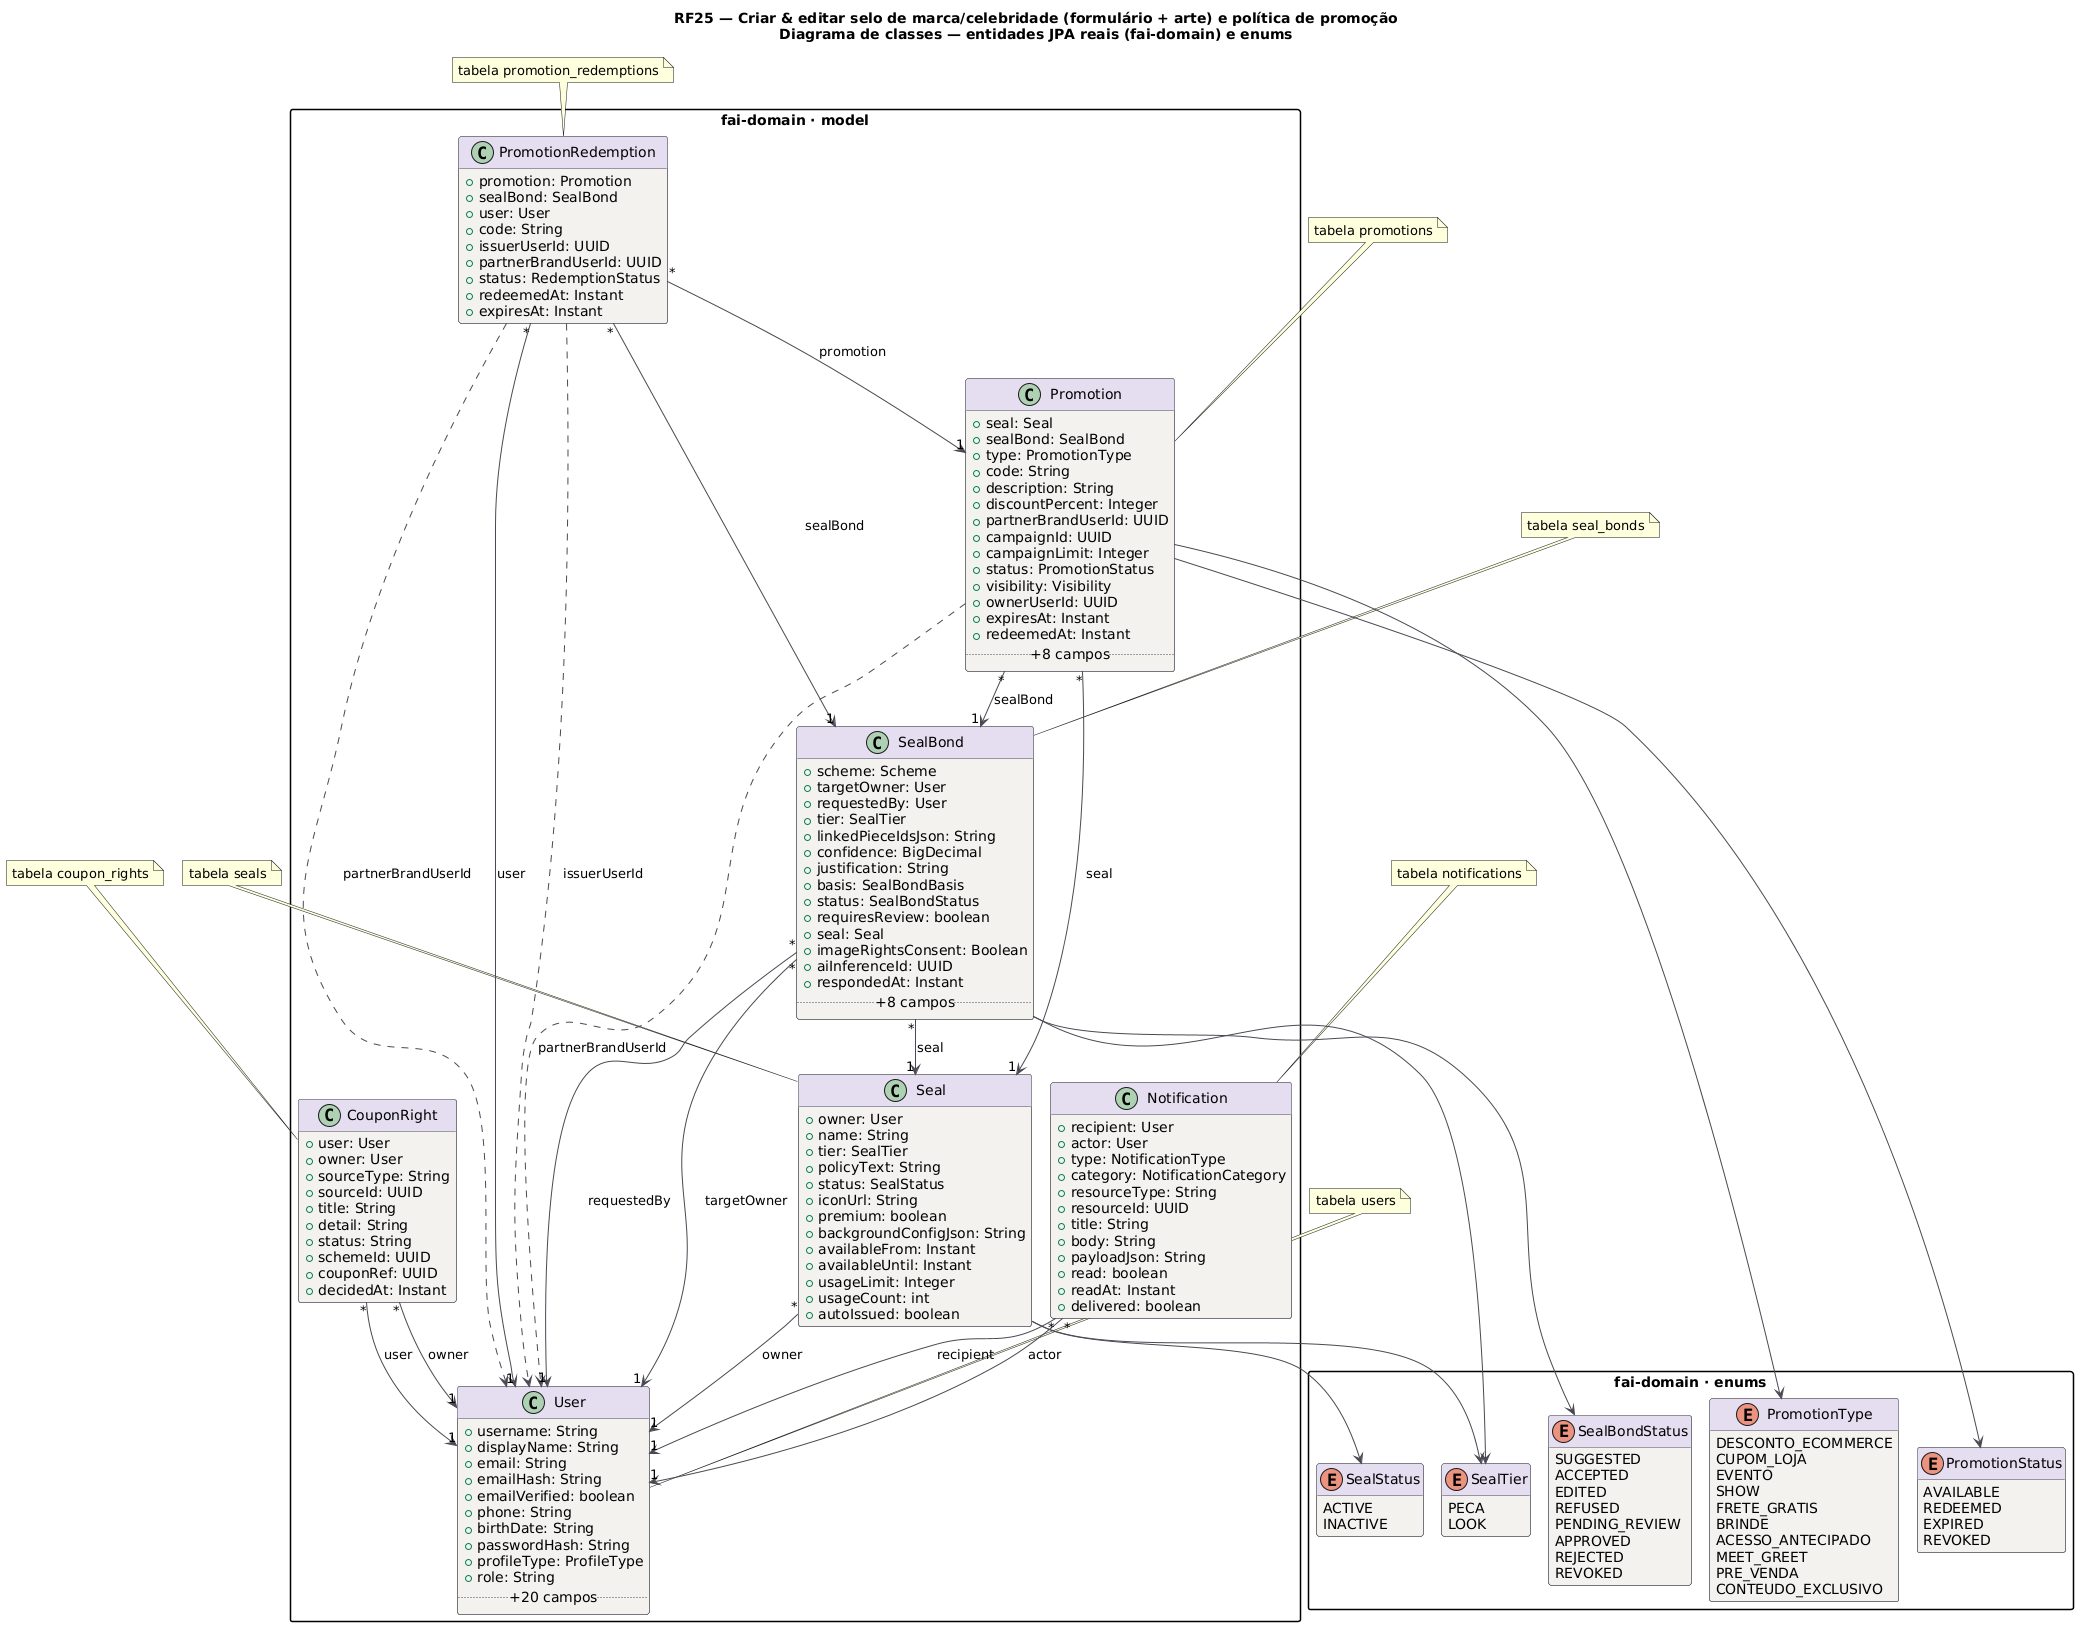

The diagram above was rendered by PlantUML. Its source (embedded in the PNG):
@startuml RF25_Classes
title RF25 — Criar & editar selo de marca/celebridade (formulário + arte) e política de promoção\nDiagrama de classes — entidades JPA reais (fai-domain) e enums
!pragma layout smetana
skinparam backgroundColor #FFFFFF
skinparam class {
  BackgroundColor #F4F2EF
  BorderColor #4A4852
  ArrowColor #4A4852
  HeaderBackgroundColor #E4DEF0
}
skinparam packageStyle rectangle
hide empty methods

package "fai-domain · model" {
class User {
  +username: String
  +displayName: String
  +email: String
  +emailHash: String
  +emailVerified: boolean
  +phone: String
  +birthDate: String
  +passwordHash: String
  +profileType: ProfileType
  +role: String
  .. +20 campos ..
}
class Seal {
  +owner: User
  +name: String
  +tier: SealTier
  +policyText: String
  +status: SealStatus
  +iconUrl: String
  +premium: boolean
  +backgroundConfigJson: String
  +availableFrom: Instant
  +availableUntil: Instant
  +usageLimit: Integer
  +usageCount: int
  +autoIssued: boolean
}
class SealBond {
  +scheme: Scheme
  +targetOwner: User
  +requestedBy: User
  +tier: SealTier
  +linkedPieceIdsJson: String
  +confidence: BigDecimal
  +justification: String
  +basis: SealBondBasis
  +status: SealBondStatus
  +requiresReview: boolean
  +seal: Seal
  +imageRightsConsent: Boolean
  +aiInferenceId: UUID
  +respondedAt: Instant
  .. +8 campos ..
}
class Promotion {
  +seal: Seal
  +sealBond: SealBond
  +type: PromotionType
  +code: String
  +description: String
  +discountPercent: Integer
  +partnerBrandUserId: UUID
  +campaignId: UUID
  +campaignLimit: Integer
  +status: PromotionStatus
  +visibility: Visibility
  +ownerUserId: UUID
  +expiresAt: Instant
  +redeemedAt: Instant
  .. +8 campos ..
}
class PromotionRedemption {
  +promotion: Promotion
  +sealBond: SealBond
  +user: User
  +code: String
  +issuerUserId: UUID
  +partnerBrandUserId: UUID
  +status: RedemptionStatus
  +redeemedAt: Instant
  +expiresAt: Instant
}
class CouponRight {
  +user: User
  +owner: User
  +sourceType: String
  +sourceId: UUID
  +title: String
  +detail: String
  +status: String
  +schemeId: UUID
  +couponRef: UUID
  +decidedAt: Instant
}
class Notification {
  +recipient: User
  +actor: User
  +type: NotificationType
  +category: NotificationCategory
  +resourceType: String
  +resourceId: UUID
  +title: String
  +body: String
  +payloadJson: String
  +read: boolean
  +readAt: Instant
  +delivered: boolean
}
}
package "fai-domain · enums" {
enum SealTier {
  PECA
  LOOK
}
enum SealStatus {
  ACTIVE
  INACTIVE
}
enum SealBondStatus {
  SUGGESTED
  ACCEPTED
  EDITED
  REFUSED
  PENDING_REVIEW
  APPROVED
  REJECTED
  REVOKED
}
enum PromotionType {
  DESCONTO_ECOMMERCE
  CUPOM_LOJA
  EVENTO
  SHOW
  FRETE_GRATIS
  BRINDE
  ACESSO_ANTECIPADO
  MEET_GREET
  PRE_VENDA
  CONTEUDO_EXCLUSIVO
}
enum PromotionStatus {
  AVAILABLE
  REDEEMED
  EXPIRED
  REVOKED
}
}
CouponRight "*" --> "1" User : owner
CouponRight "*" --> "1" User : user
Notification "*" --> "1" User : actor
Notification "*" --> "1" User : recipient
Promotion "*" --> "1" Seal : seal
Promotion "*" --> "1" SealBond : sealBond
Promotion --> PromotionStatus
Promotion --> PromotionType
Promotion ..> User : partnerBrandUserId
PromotionRedemption "*" --> "1" Promotion : promotion
PromotionRedemption "*" --> "1" SealBond : sealBond
PromotionRedemption "*" --> "1" User : user
PromotionRedemption ..> User : issuerUserId
PromotionRedemption ..> User : partnerBrandUserId
Seal "*" --> "1" User : owner
Seal --> SealStatus
Seal --> SealTier
SealBond "*" --> "1" Seal : seal
SealBond "*" --> "1" User : requestedBy
SealBond "*" --> "1" User : targetOwner
SealBond --> SealBondStatus
SealBond --> SealTier
note top of User : tabela users
note top of Seal : tabela seals
note top of SealBond : tabela seal_bonds
note top of Promotion : tabela promotions
note top of PromotionRedemption : tabela promotion_redemptions
note top of CouponRight : tabela coupon_rights
note top of Notification : tabela notifications
@enduml